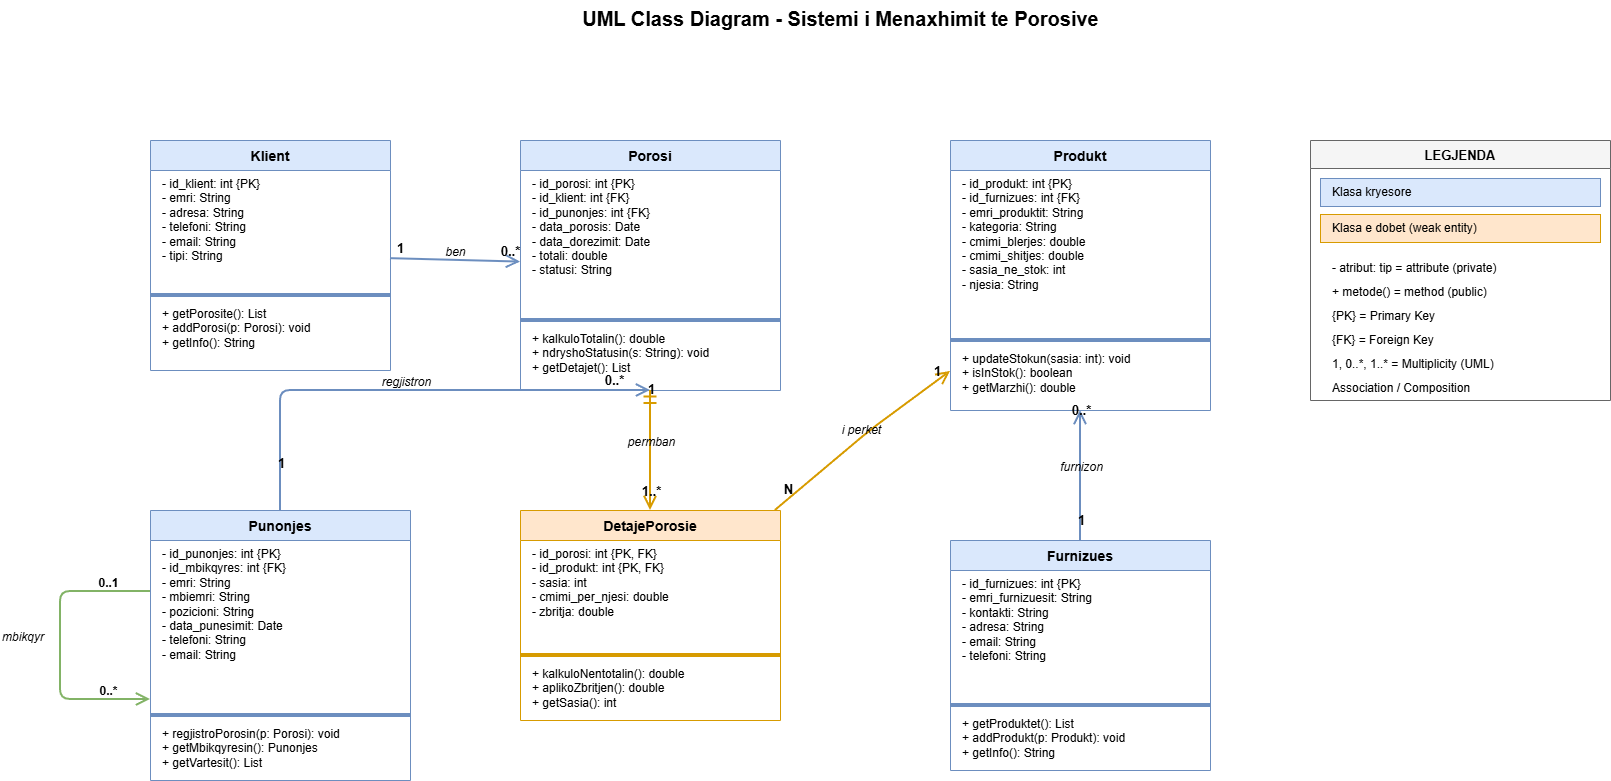

The diagram above was exported from draw.io. Its source (the exported page's mxGraphModel, read from the mxfile embedded in the PNG):
<mxGraphModel dx="3060" dy="465" grid="1" gridSize="10" guides="1" tooltips="1" connect="1" arrows="1" fold="1" page="1" pageScale="1" pageWidth="2200" pageHeight="1600" math="0" shadow="0">
  <root>
    <mxCell id="0" />
    <mxCell id="1" parent="0" />
    <mxCell id="klient" parent="1" style="swimlane;fontStyle=1;align=center;startSize=30;fillColor=#dae8fc;strokeColor=#6c8ebf;fontSize=14;" value="Klient" vertex="1">
      <mxGeometry height="230" width="240" x="60" y="200" as="geometry" />
    </mxCell>
    <mxCell id="klient_a" parent="klient" style="text;strokeColor=none;fillColor=none;align=left;verticalAlign=top;spacingLeft=10;fontSize=12;html=1;" value="- id_klient: int {PK}&#10;- emri: String&#10;- adresa: String&#10;- telefoni: String&#10;- email: String&#10;- tipi: String" vertex="1">
      <mxGeometry height="120" width="240" y="30" as="geometry" />
    </mxCell>
    <mxCell id="klient_l" parent="klient" style="line;strokeColor=#6c8ebf;fillColor=none;" value="" vertex="1">
      <mxGeometry height="10" width="240" y="150" as="geometry" />
    </mxCell>
    <mxCell id="klient_m" parent="klient" style="text;strokeColor=none;fillColor=none;align=left;verticalAlign=top;spacingLeft=10;fontSize=12;html=1;" value="+ getPorosite(): List&lt;Porosi&gt;&#10;+ addPorosi(p: Porosi): void&#10;+ getInfo(): String" vertex="1">
      <mxGeometry height="65" width="240" y="160" as="geometry" />
    </mxCell>
    <mxCell id="porosi" parent="1" style="swimlane;fontStyle=1;align=center;startSize=30;fillColor=#dae8fc;strokeColor=#6c8ebf;fontSize=14;" value="Porosi" vertex="1">
      <mxGeometry height="250" width="260" x="430" y="200" as="geometry" />
    </mxCell>
    <mxCell id="porosi_a" parent="porosi" style="text;strokeColor=none;fillColor=none;align=left;verticalAlign=top;spacingLeft=10;fontSize=12;html=1;" value="- id_porosi: int {PK}&#10;- id_klient: int {FK}&#10;- id_punonjes: int {FK}&#10;- data_porosis: Date&#10;- data_dorezimit: Date&#10;- totali: double&#10;- statusi: String" vertex="1">
      <mxGeometry height="145" width="260" y="30" as="geometry" />
    </mxCell>
    <mxCell id="porosi_l" parent="porosi" style="line;strokeColor=#6c8ebf;fillColor=none;" value="" vertex="1">
      <mxGeometry height="10" width="260" y="175" as="geometry" />
    </mxCell>
    <mxCell id="porosi_m" parent="porosi" style="text;strokeColor=none;fillColor=none;align=left;verticalAlign=top;spacingLeft=10;fontSize=12;html=1;" value="+ kalkuloTotalin(): double&#10;+ ndryshoStatusin(s: String): void&#10;+ getDetajet(): List&lt;DetajePorosie&gt;" vertex="1">
      <mxGeometry height="60" width="260" y="185" as="geometry" />
    </mxCell>
    <mxCell id="detaje" parent="1" style="swimlane;fontStyle=1;align=center;startSize=30;fillColor=#ffe6cc;strokeColor=#d79b00;fontSize=14;" value="DetajePorosie" vertex="1">
      <mxGeometry height="210" width="260" x="430" y="570" as="geometry" />
    </mxCell>
    <mxCell id="detaje_a" parent="detaje" style="text;strokeColor=none;fillColor=none;align=left;verticalAlign=top;spacingLeft=10;fontSize=12;html=1;" value="- id_porosi: int {PK, FK}&#10;- id_produkt: int {PK, FK}&#10;- sasia: int&#10;- cmimi_per_njesi: double&#10;- zbritja: double" vertex="1">
      <mxGeometry height="110" width="260" y="30" as="geometry" />
    </mxCell>
    <mxCell id="detaje_l" parent="detaje" style="line;strokeColor=#d79b00;fillColor=none;" value="" vertex="1">
      <mxGeometry height="10" width="260" y="140" as="geometry" />
    </mxCell>
    <mxCell id="detaje_m" parent="detaje" style="text;strokeColor=none;fillColor=none;align=left;verticalAlign=top;spacingLeft=10;fontSize=12;html=1;" value="+ kalkuloNentotalin(): double&#10;+ aplikoZbritjen(): double&#10;+ getSasia(): int" vertex="1">
      <mxGeometry height="55" width="260" y="150" as="geometry" />
    </mxCell>
    <mxCell id="produkt" parent="1" style="swimlane;fontStyle=1;align=center;startSize=30;fillColor=#dae8fc;strokeColor=#6c8ebf;fontSize=14;" value="Produkt" vertex="1">
      <mxGeometry height="270" width="260" x="860" y="200" as="geometry" />
    </mxCell>
    <mxCell id="produkt_a" parent="produkt" style="text;strokeColor=none;fillColor=none;align=left;verticalAlign=top;spacingLeft=10;fontSize=12;html=1;" value="- id_produkt: int {PK}&#10;- id_furnizues: int {FK}&#10;- emri_produktit: String&#10;- kategoria: String&#10;- cmimi_blerjes: double&#10;- cmimi_shitjes: double&#10;- sasia_ne_stok: int&#10;- njesia: String" vertex="1">
      <mxGeometry height="165" width="260" y="30" as="geometry" />
    </mxCell>
    <mxCell id="produkt_l" parent="produkt" style="line;strokeColor=#6c8ebf;fillColor=none;" value="" vertex="1">
      <mxGeometry height="10" width="260" y="195" as="geometry" />
    </mxCell>
    <mxCell id="produkt_m" parent="produkt" style="text;strokeColor=none;fillColor=none;align=left;verticalAlign=top;spacingLeft=10;fontSize=12;html=1;" value="+ updateStokun(sasia: int): void&#10;+ isInStok(): boolean&#10;+ getMarzhi(): double" vertex="1">
      <mxGeometry height="60" width="260" y="205" as="geometry" />
    </mxCell>
    <mxCell id="punonjes" parent="1" style="swimlane;fontStyle=1;align=center;startSize=30;fillColor=#dae8fc;strokeColor=#6c8ebf;fontSize=14;" value="Punonjes" vertex="1">
      <mxGeometry height="270" width="260" x="60" y="570" as="geometry" />
    </mxCell>
    <mxCell id="punonjes_a" parent="punonjes" style="text;strokeColor=none;fillColor=none;align=left;verticalAlign=top;spacingLeft=10;fontSize=12;html=1;" value="- id_punonjes: int {PK}&#10;- id_mbikqyres: int {FK}&#10;- emri: String&#10;- mbiemri: String&#10;- pozicioni: String&#10;- data_punesimit: Date&#10;- telefoni: String&#10;- email: String" vertex="1">
      <mxGeometry height="170" width="260" y="30" as="geometry" />
    </mxCell>
    <mxCell id="punonjes_l" parent="punonjes" style="line;strokeColor=#6c8ebf;fillColor=none;" value="" vertex="1">
      <mxGeometry height="10" width="260" y="200" as="geometry" />
    </mxCell>
    <mxCell id="punonjes_m" parent="punonjes" style="text;strokeColor=none;fillColor=none;align=left;verticalAlign=top;spacingLeft=10;fontSize=12;html=1;" value="+ regjistroPorosin(p: Porosi): void&#10;+ getMbikqyresin(): Punonjes&#10;+ getVartesit(): List&lt;Punonjes&gt;" vertex="1">
      <mxGeometry height="55" width="260" y="210" as="geometry" />
    </mxCell>
    <mxCell id="furnizues" parent="1" style="swimlane;fontStyle=1;align=center;startSize=30;fillColor=#dae8fc;strokeColor=#6c8ebf;fontSize=14;" value="Furnizues" vertex="1">
      <mxGeometry height="230" width="260" x="860" y="600" as="geometry" />
    </mxCell>
    <mxCell id="furnizues_a" parent="furnizues" style="text;strokeColor=none;fillColor=none;align=left;verticalAlign=top;spacingLeft=10;fontSize=12;html=1;" value="- id_furnizues: int {PK}&#10;- emri_furnizuesit: String&#10;- kontakti: String&#10;- adresa: String&#10;- email: String&#10;- telefoni: String" vertex="1">
      <mxGeometry height="130" width="260" y="30" as="geometry" />
    </mxCell>
    <mxCell id="furnizues_l" parent="furnizues" style="line;strokeColor=#6c8ebf;fillColor=none;" value="" vertex="1">
      <mxGeometry height="10" width="260" y="160" as="geometry" />
    </mxCell>
    <mxCell id="furnizues_m" parent="furnizues" style="text;strokeColor=none;fillColor=none;align=left;verticalAlign=top;spacingLeft=10;fontSize=12;html=1;" value="+ getProduktet(): List&lt;Produkt&gt;&#10;+ addProdukt(p: Produkt): void&#10;+ getInfo(): String" vertex="1">
      <mxGeometry height="55" width="260" y="170" as="geometry" />
    </mxCell>
    <mxCell id="rel_kp" edge="1" parent="1" source="klient" style="endArrow=open;endFill=0;startArrow=none;html=1;strokeColor=#6c8ebf;strokeWidth=2;endSize=10;" target="porosi" value="">
      <mxGeometry relative="1" as="geometry" />
    </mxCell>
    <mxCell id="lbl_kp_s" connectable="0" parent="rel_kp" style="resizable=0;html=1;align=center;verticalAlign=bottom;fontStyle=1;fontSize=13;" value="1" vertex="1">
      <mxGeometry relative="1" x="-0.85" as="geometry">
        <mxPoint as="offset" />
      </mxGeometry>
    </mxCell>
    <mxCell id="lbl_kp_e" connectable="0" parent="rel_kp" style="resizable=0;html=1;align=center;verticalAlign=bottom;fontStyle=1;fontSize=13;" value="0..*" vertex="1">
      <mxGeometry relative="1" x="0.85" as="geometry">
        <mxPoint as="offset" />
      </mxGeometry>
    </mxCell>
    <mxCell id="lbl_kp_n" connectable="0" parent="rel_kp" style="resizable=0;html=1;align=center;verticalAlign=bottom;fontStyle=2;fontSize=12;" value="ben" vertex="1">
      <mxGeometry relative="1" as="geometry">
        <mxPoint as="offset" />
      </mxGeometry>
    </mxCell>
    <mxCell id="rel_pp" edge="1" parent="1" source="punonjes" style="endArrow=open;endFill=0;startArrow=none;html=1;strokeColor=#6c8ebf;strokeWidth=2;endSize=10;" target="porosi" value="">
      <mxGeometry relative="1" as="geometry">
        <Array as="points">
          <mxPoint x="190" y="450" />
          <mxPoint x="560" y="450" />
        </Array>
      </mxGeometry>
    </mxCell>
    <mxCell id="lbl_pp_s" connectable="0" parent="rel_pp" style="resizable=0;html=1;align=center;verticalAlign=bottom;fontStyle=1;fontSize=13;" value="1" vertex="1">
      <mxGeometry relative="1" x="-0.85" as="geometry">
        <mxPoint as="offset" />
      </mxGeometry>
    </mxCell>
    <mxCell id="lbl_pp_e" connectable="0" parent="rel_pp" style="resizable=0;html=1;align=center;verticalAlign=bottom;fontStyle=1;fontSize=13;" value="0..*" vertex="1">
      <mxGeometry relative="1" x="0.85" as="geometry">
        <mxPoint as="offset" />
      </mxGeometry>
    </mxCell>
    <mxCell id="lbl_pp_n" connectable="0" parent="rel_pp" style="resizable=0;html=1;align=center;verticalAlign=bottom;fontStyle=2;fontSize=12;" value="regjistron" vertex="1">
      <mxGeometry relative="1" as="geometry">
        <mxPoint as="offset" />
      </mxGeometry>
    </mxCell>
    <mxCell id="rel_pd" edge="1" parent="1" source="porosi" style="endArrow=open;endFill=0;startArrow=ERmandOne;startFill=1;html=1;strokeColor=#d79b00;strokeWidth=2;endSize=10;startSize=10;" target="detaje" value="">
      <mxGeometry relative="1" as="geometry" />
    </mxCell>
    <mxCell id="lbl_pd_s" connectable="0" parent="rel_pd" style="resizable=0;html=1;align=center;verticalAlign=bottom;fontStyle=1;fontSize=13;" value="1" vertex="1">
      <mxGeometry relative="1" x="-0.85" as="geometry">
        <mxPoint as="offset" />
      </mxGeometry>
    </mxCell>
    <mxCell id="lbl_pd_e" connectable="0" parent="rel_pd" style="resizable=0;html=1;align=center;verticalAlign=bottom;fontStyle=1;fontSize=13;" value="1..*" vertex="1">
      <mxGeometry relative="1" x="0.85" as="geometry">
        <mxPoint as="offset" />
      </mxGeometry>
    </mxCell>
    <mxCell id="lbl_pd_n" connectable="0" parent="rel_pd" style="resizable=0;html=1;align=center;verticalAlign=bottom;fontStyle=2;fontSize=12;" value="permban" vertex="1">
      <mxGeometry relative="1" as="geometry">
        <mxPoint as="offset" />
      </mxGeometry>
    </mxCell>
    <mxCell id="rel_dpr" edge="1" parent="1" source="detaje" style="endArrow=open;endFill=0;startArrow=none;html=1;strokeColor=#d79b00;strokeWidth=2;endSize=10;" target="produkt" value="">
      <mxGeometry relative="1" as="geometry">
        <Array as="points">
          <mxPoint x="780" y="490" />
        </Array>
      </mxGeometry>
    </mxCell>
    <mxCell id="lbl_dpr_s" connectable="0" parent="rel_dpr" style="resizable=0;html=1;align=center;verticalAlign=bottom;fontStyle=1;fontSize=13;" value="N" vertex="1">
      <mxGeometry relative="1" x="-0.85" as="geometry">
        <mxPoint as="offset" />
      </mxGeometry>
    </mxCell>
    <mxCell id="lbl_dpr_e" connectable="0" parent="rel_dpr" style="resizable=0;html=1;align=center;verticalAlign=bottom;fontStyle=1;fontSize=13;" value="1" vertex="1">
      <mxGeometry relative="1" x="0.85" as="geometry">
        <mxPoint as="offset" />
      </mxGeometry>
    </mxCell>
    <mxCell id="lbl_dpr_n" connectable="0" parent="rel_dpr" style="resizable=0;html=1;align=center;verticalAlign=bottom;fontStyle=2;fontSize=12;" value="i perket" vertex="1">
      <mxGeometry relative="1" as="geometry">
        <mxPoint as="offset" />
      </mxGeometry>
    </mxCell>
    <mxCell id="rel_fp" edge="1" parent="1" source="furnizues" style="endArrow=open;endFill=0;startArrow=none;html=1;strokeColor=#6c8ebf;strokeWidth=2;endSize=10;" target="produkt" value="">
      <mxGeometry relative="1" as="geometry" />
    </mxCell>
    <mxCell id="lbl_fp_s" connectable="0" parent="rel_fp" style="resizable=0;html=1;align=center;verticalAlign=bottom;fontStyle=1;fontSize=13;" value="1" vertex="1">
      <mxGeometry relative="1" x="-0.85" as="geometry">
        <mxPoint as="offset" />
      </mxGeometry>
    </mxCell>
    <mxCell id="lbl_fp_e" connectable="0" parent="rel_fp" style="resizable=0;html=1;align=center;verticalAlign=bottom;fontStyle=1;fontSize=13;" value="0..*" vertex="1">
      <mxGeometry relative="1" x="0.85" as="geometry">
        <mxPoint as="offset" />
      </mxGeometry>
    </mxCell>
    <mxCell id="lbl_fp_n" connectable="0" parent="rel_fp" style="resizable=0;html=1;align=center;verticalAlign=bottom;fontStyle=2;fontSize=12;" value="furnizon" vertex="1">
      <mxGeometry relative="1" as="geometry">
        <mxPoint as="offset" />
      </mxGeometry>
    </mxCell>
    <mxCell id="rel_self" edge="1" parent="1" source="punonjes" style="endArrow=open;endFill=0;startArrow=none;html=1;strokeColor=#82b366;strokeWidth=2;endSize=10;exitX=0;exitY=0.3;exitDx=0;exitDy=0;entryX=0;entryY=0.7;entryDx=0;entryDy=0;" target="punonjes" value="">
      <mxGeometry relative="1" as="geometry">
        <Array as="points">
          <mxPoint x="-30" y="651" />
          <mxPoint x="-30" y="759" />
        </Array>
      </mxGeometry>
    </mxCell>
    <mxCell id="lbl_self_s" connectable="0" parent="rel_self" style="resizable=0;html=1;align=center;verticalAlign=bottom;fontStyle=1;fontSize=12;" value="0..1" vertex="1">
      <mxGeometry relative="1" x="-0.7" as="geometry">
        <mxPoint as="offset" />
      </mxGeometry>
    </mxCell>
    <mxCell id="lbl_self_e" connectable="0" parent="rel_self" style="resizable=0;html=1;align=center;verticalAlign=bottom;fontStyle=1;fontSize=12;" value="0..*" vertex="1">
      <mxGeometry relative="1" x="0.7" as="geometry">
        <mxPoint as="offset" />
      </mxGeometry>
    </mxCell>
    <mxCell id="lbl_self_n" connectable="0" parent="rel_self" style="resizable=0;html=1;align=left;verticalAlign=bottom;fontStyle=2;fontSize=12;" value="mbikqyr" vertex="1">
      <mxGeometry relative="1" as="geometry">
        <mxPoint x="-60" as="offset" />
      </mxGeometry>
    </mxCell>
    <mxCell id="title" parent="1" style="text;html=1;align=center;fontStyle=1;fontSize=20;strokeColor=none;fillColor=none;" value="UML Class Diagram - Sistemi i Menaxhimit te Porosive" vertex="1">
      <mxGeometry height="50" width="900" x="300" y="60" as="geometry" />
    </mxCell>
    <mxCell id="legend" parent="1" style="swimlane;fontStyle=1;fontSize=13;fillColor=#f5f5f5;strokeColor=#666;startSize=28;" value="LEGJENDA" vertex="1">
      <mxGeometry height="260" width="300" x="1220" y="200" as="geometry" />
    </mxCell>
    <mxCell id="leg1" parent="legend" style="text;html=1;align=left;spacingLeft=10;fontSize=12;fillColor=#dae8fc;strokeColor=#6c8ebf;rounded=0;" value="Klasa kryesore" vertex="1">
      <mxGeometry height="28" width="280" x="10" y="38" as="geometry" />
    </mxCell>
    <mxCell id="leg2" parent="legend" style="text;html=1;align=left;spacingLeft=10;fontSize=12;fillColor=#ffe6cc;strokeColor=#d79b00;rounded=0;" value="Klasa e dobet (weak entity)" vertex="1">
      <mxGeometry height="28" width="280" x="10" y="74" as="geometry" />
    </mxCell>
    <mxCell id="leg3" parent="legend" style="text;html=1;align=left;spacingLeft=10;fontSize=12;" value="- atribut: tip  =  attribute (private)" vertex="1">
      <mxGeometry height="24" width="280" x="10" y="114" as="geometry" />
    </mxCell>
    <mxCell id="leg4" parent="legend" style="text;html=1;align=left;spacingLeft=10;fontSize=12;" value="+ metode()  =  method (public)" vertex="1">
      <mxGeometry height="24" width="280" x="10" y="138" as="geometry" />
    </mxCell>
    <mxCell id="leg5" parent="legend" style="text;html=1;align=left;spacingLeft=10;fontSize=12;" value="{PK} = Primary Key" vertex="1">
      <mxGeometry height="24" width="280" x="10" y="162" as="geometry" />
    </mxCell>
    <mxCell id="leg6" parent="legend" style="text;html=1;align=left;spacingLeft=10;fontSize=12;" value="{FK} = Foreign Key" vertex="1">
      <mxGeometry height="24" width="280" x="10" y="186" as="geometry" />
    </mxCell>
    <mxCell id="leg7" parent="legend" style="text;html=1;align=left;spacingLeft=10;fontSize=12;" value="1, 0..*, 1..* = Multiplicity (UML)" vertex="1">
      <mxGeometry height="24" width="280" x="10" y="210" as="geometry" />
    </mxCell>
    <mxCell id="leg8" parent="legend" style="text;html=1;align=left;spacingLeft=10;fontSize=12;" value="Association / Composition" vertex="1">
      <mxGeometry height="24" width="280" x="10" y="234" as="geometry" />
    </mxCell>
  </root>
</mxGraphModel>